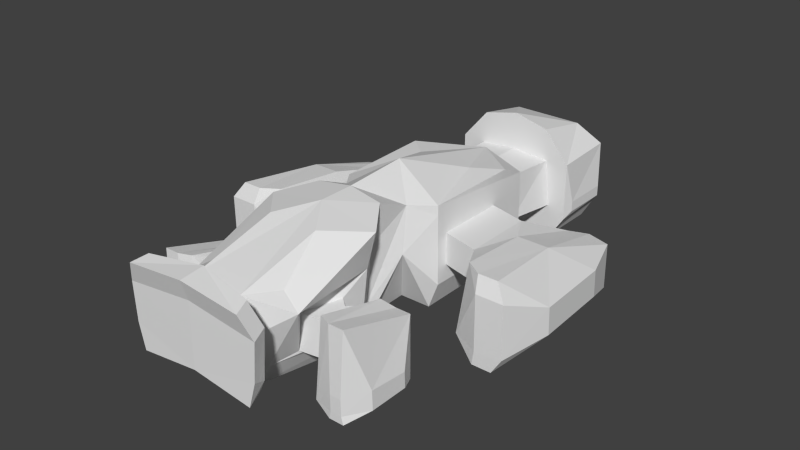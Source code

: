 # Source: fighter-bomber.blend  (saved by Blender 2.64.2; exported with 4.5.12 LTS)
import bpy
from mathutils import Matrix  # noqa: F401  (used for matrix-valued properties, if any)

bpy.ops.wm.read_factory_settings(use_empty=True)
scene = bpy.context.scene
scene.name = 'Scene'

# ---- collections
col_collection_14 = bpy.data.collections.new('Collection 14'); scene.collection.children.link(col_collection_14)

# ---- world
world_world = bpy.data.worlds.new('World'); scene.world = world_world
world_world.color = (0.05088, 0.05088, 0.05088)
world_world.use_sun_shadow = False
world_world.sun_shadow_jitter_overblur = 0.0
world_world.cycles.sampling_method = 'MANUAL'
world_world.cycles.sample_map_resolution = 256

# ---- meshes
me_cube_001 = bpy.data.meshes.new('Cube.001')
me_cube_001.from_pydata([(2.248, 5.528, 0.0), (0.0, 5.528, 0.0), (2.248, 8.353, 0.0), (0.0, 8.034, 0.0), (0.0, 3.297, 0.0), (1.914, 2.527, 0.0), (0.4214, -3.33, 0.0), (1.914, -3.33, 0.0), (0.506, -6.05, 0.0), (0.8552, -6.21, 0.0), (1.408, -7.724, 0.0), (0.5024, -11.91, 0.0), (0.0, -13.71, 1.902), (2.578, -13.7, 1.592), (0.0, -14.41, 1.783), (2.803, -14.39, 1.427), (2.907, 5.528, 1.0), (2.735, 8.8, 1.0), (0.0, 8.8, 1.0), (0.0, 3.269, 1.16), (2.401, 2.5, 1.16), (0.0, -7.611, 6.027), (2.401, -3.358, 1.251), (1.612, -4.7, 2.976), (0.0, -7.71, 0.0), (0.8945, -6.177, 0.9492), (2.0, -7.69, 0.9417), (1.094, -11.88, 1.071), (1.176, -13.06, 2.833), (2.858, -13.68, 2.215), (0.0, -14.4, 2.962), (3.106, -14.36, 2.55), (2.907, 5.528, 3.792), (2.735, 8.8, 3.792), (0.0, 8.8, 3.792), (0.0, 3.167, 4.676), (2.401, 2.44, 4.396), (0.0, -6.05, 0.0), (2.401, -3.417, 4.487), (1.612, -4.467, 5.111), (0.0, -3.33, 0.0), (1.129, -6.037, 3.79), (2.234, -7.551, 3.782), (2.69, -11.74, 3.912), (1.176, -13.06, 4.709), (2.997, -13.65, 4.422), (0.0, -14.38, 4.67), (3.221, -14.34, 4.257), (1.676, 5.528, 5.24), (0.0, 5.528, 5.635), (1.676, 8.281, 4.707), (0.0, 8.281, 4.707), (1.595, 3.172, 3.757), (2.476, 1.115, 4.987), (0.0, -2.978, 6.193), (0.0, -5.95, 6.027), (1.605, -6.061, 5.813), (2.71, -7.567, 5.518), (1.812, -11.56, 4.485), (0.0, -13.58, 5.71), (2.547, -13.96, 5.468), (0.0, -14.66, 5.592), (2.771, -14.65, 5.303), (3.047, 6.012, 1.3), (3.047, 8.316, 1.3), (3.047, 6.012, 1.8), (3.047, 8.316, 1.8), (2.401, 0.5024, 2.0), (2.401, -2.811, 2.0), (2.401, 0.4728, 3.5), (2.401, -2.84, 3.5), (4.149, 0.04358, 2.0), (4.149, -3.27, 2.0), (4.149, 0.01402, 3.5), (4.149, -3.299, 3.5), (4.698, 2.331, 0.1482), (4.698, -5.121, 0.7139), (5.103, 2.265, 2.461), (5.103, -4.908, 3.958), (5.871, 2.818, 0.0), (5.871, -5.644, 0.0), (5.871, 2.788, 2.339), (5.871, -5.407, 3.958), (6.79, 2.818, 0.0), (6.79, -5.644, 0.0), (6.79, 2.788, 2.142), (6.79, -5.407, 3.958), (7.53, 0.6403, 0.816), (7.917, -3.431, 1.09), (7.53, 0.5749, 2.098), (7.917, -3.496, 2.372), (5.982, -5.667, 0.6899), (5.982, -5.702, 3.231), (6.679, -5.667, 0.6899), (6.679, -5.702, 3.231), (7.269, -5.702, 3.231), (7.279, -5.667, 0.7607), (2.547, -9.162, 1.3), (2.547, -10.45, 1.3), (2.547, -9.174, 3.0), (2.547, -10.46, 3.0), (2.919, -8.838, 1.3), (2.919, -10.77, 1.3), (2.919, -8.855, 3.0), (2.919, -10.78, 3.0), (3.114, -8.129, 0.0), (3.114, -11.46, 0.2942), (3.414, -8.159, 3.182), (3.414, -11.37, 3.983), (3.982, -7.911, 0.0), (3.982, -11.7, 0.0), (3.982, -7.925, 2.901), (3.982, -11.59, 3.983), (4.662, -7.911, 0.0), (4.662, -11.7, 0.0), (4.662, -7.925, 2.901), (4.662, -11.59, 3.983), (5.209, -8.886, 0.3557), (5.209, -10.71, 0.3557), (5.209, -8.915, 1.089), (5.209, -10.74, 1.243), (4.064, -11.71, 0.3504), (4.064, -11.72, 1.093), (4.58, -11.71, 0.3504), (4.58, -11.72, 1.093), (1.999, -8.865, 1.3), (1.481, -10.62, 1.3), (2.097, -8.806, 3.0), (1.579, -10.56, 3.0), (1.182, -9.203, 5.726), (1.32, 0.09478, 5.102), (2.401, -3.417, 4.934), (0.0, 3.599, 3.922), (6.372, -1.35, 3.549), (2.02, 5.528, 1.5), (0.0, 5.528, 1.5), (1.595, 3.207, 1.5), (1.784, 5.528, 3.697), (0.0, 3.658, 1.5), (0.0, 5.528, 3.861), (0.0, -11.91, 0.0), (0.0, -13.06, 4.709), (4.975, -1.456, 3.624)], [], [(2, 0, 1, 3), (38, 39, 23, 22), (44, 45, 29, 28), (28, 29, 13), (23, 25, 9), (26, 27, 11, 10), (0, 2, 17, 16), (29, 31, 15, 13), (37, 8, 24), (11, 27, 28), (25, 26, 10, 9), (7, 22, 23), (14, 15, 31, 30), (32, 33, 50, 48), (8, 9, 24), (45, 47, 31, 29), (39, 41, 25, 23), (30, 31, 47, 46), (43, 44, 28, 27), (41, 42, 26, 25), (9, 10, 24), (50, 51, 49, 48), (60, 62, 47, 45), (40, 4, 6), (46, 47, 62, 61), (59, 61, 62, 60), (56, 57, 42, 41), (6, 8, 37, 40), (57, 58, 43, 42), (6, 23, 8), (23, 9, 8), (39, 56, 41), (58, 44, 43), (44, 60, 45), (12, 13, 15, 14), (4, 5, 7, 6), (64, 63, 16, 17), (65, 66, 33, 32), (66, 64, 17, 33), (63, 65, 32, 16), (50, 33, 34, 51), (5, 20, 22, 7), (7, 23, 6), (68, 70, 38, 22), (69, 67, 20, 36), (36, 38, 70, 69), (67, 68, 22, 20), (72, 74, 70, 68), (73, 71, 67, 69), (71, 72, 68, 67), (76, 78, 74, 72), (92, 76, 91), (81, 79, 75, 77), (79, 80, 76, 75), (85, 83, 79, 81), (83, 84, 80, 79), (89, 87, 83, 85), (87, 88, 84, 83), (76, 80, 91), (92, 94, 86, 82), (93, 91, 80, 84), (33, 17, 18, 34), (17, 2, 3, 18), (96, 93, 84), (94, 93, 95), (93, 96, 95), (86, 94, 95), (86, 95, 90), (90, 95, 96), (96, 88, 90), (96, 84, 88), (91, 93, 94, 92), (101, 102, 98, 97), (99, 100, 104, 103), (102, 104, 100, 98), (103, 101, 97, 99), (107, 105, 101, 103), (105, 106, 102, 101), (103, 104, 108), (106, 108, 104, 102), (106, 110, 121), (111, 109, 105, 107), (109, 110, 106, 105), (107, 108, 112, 111), (115, 113, 109, 111), (113, 114, 110, 109), (111, 112, 116, 115), (115, 116, 120, 119), (119, 117, 113, 115), (122, 106, 121), (122, 124, 116, 112), (123, 121, 110, 114), (117, 119, 120, 118), (120, 124, 123), (116, 124, 120), (42, 43, 128, 127), (43, 27, 126, 128), (125, 126, 27, 26), (26, 42, 127, 125), (127, 99, 97, 125), (99, 127, 128, 100), (126, 98, 100, 128), (125, 97, 98, 126), (65, 63, 64, 66), (129, 58, 57), (52, 132, 35, 36), (87, 89, 90, 88), (92, 82, 78), (76, 92, 78), (107, 103, 108), (123, 118, 120), (123, 114, 118), (106, 122, 112), (106, 112, 108), (113, 117, 118, 114), (121, 123, 124, 122), (77, 75, 71, 73), (75, 76, 72, 71), (39, 54, 55, 56), (38, 131, 39), (131, 54, 39), (36, 131, 38), (53, 131, 36), (131, 53, 130), (131, 130, 54), (36, 20, 136, 52), (19, 20, 5, 4), (35, 54, 130), (53, 35, 130), (86, 90, 133), (133, 90, 89), (89, 85, 133), (133, 85, 81), (133, 82, 86), (133, 78, 82), (133, 81, 77), (69, 70, 74), (73, 69, 74), (134, 0, 16), (134, 135, 1, 0), (138, 136, 20, 19), (32, 137, 134, 16), (53, 36, 35), (137, 32, 48), (48, 49, 139, 137), (56, 55, 21, 57), (57, 21, 129), (44, 59, 60), (58, 129, 44), (12, 28, 13), (28, 12, 11), (140, 11, 12), (24, 10, 11, 140), (44, 129, 21), (141, 59, 44), (21, 141, 44), (52, 137, 139, 132), (134, 136, 138, 135), (137, 52, 136, 134), (74, 78, 142), (142, 77, 73), (78, 133, 142), (73, 74, 142), (133, 77, 142)])
me_cube_001.use_remesh_preserve_volume = False
me_cube_001.use_remesh_preserve_attributes = False
me_cube_001.use_mirror_vertex_groups = False
me_cube_001.update()

# ---- objects
ob_cube = bpy.data.objects.new('Cube', me_cube_001)

# ---- transforms, parenting, visibility, modifiers, constraints
ob_cube.location = (0.0, 0.0, 0.0)
ob_cube.lineart.crease_threshold = 0.0
_m = ob_cube.modifiers.new('Mirror', 'MIRROR')

# ---- collection membership
col_collection_14.objects.link(ob_cube)

# ---- scene / render settings (as saved in the file)
scene.frame_start = 1; scene.frame_end = 250; scene.frame_set(0)
scene.render.engine = 'BLENDER_EEVEE_NEXT'
scene.render.image_settings.color_mode = 'RGB'
scene.render.image_settings.compression = 90
scene.render.resolution_percentage = 50
scene.render.dither_intensity = 0.0
scene.render.bake_margin = 2
scene.render.bake_bias = 0.0
scene.cycles.use_denoising = False
scene.cycles.samples = 10
scene.cycles.sampling_pattern = 'TABULATED_SOBOL'
scene.cycles.light_sampling_threshold = 0.0
scene.cycles.use_adaptive_sampling = False
scene.cycles.use_light_tree = False
scene.cycles.blur_glossy = 0.0
scene.cycles.volume_bounces = 1
scene.cycles.pixel_filter_type = 'GAUSSIAN'
scene.cycles.sample_clamp_indirect = 0.0
scene.view_settings.view_transform = 'Standard'
bpy.context.view_layer.update()

# ---- added for rendering (the .blend has no active camera and no usable light): camera, sun
cam_auto = bpy.data.cameras.new('AutoCamera')
cam_auto.lens = 50.0
cam_auto.sensor_width = 36.0
cam_auto.clip_end = 1000.0
ob_auto_camera = bpy.data.objects.new('AutoCamera', cam_auto)
scene.collection.objects.link(ob_auto_camera)
ob_auto_camera.location = (26.8076, -35.0995, 24.5428)
ob_auto_camera.rotation_euler = (1.09748, -7.21219e-08, 0.694738)
scene.camera = ob_auto_camera
light_auto_sun = bpy.data.lights.new('AutoSun', 'SUN')
light_auto_sun.energy = 3.0
light_auto_sun.angle = 0.0523599
ob_auto_sun = bpy.data.objects.new('AutoSun', light_auto_sun)
scene.collection.objects.link(ob_auto_sun)
ob_auto_sun.rotation_euler = (0.872665, 0.174533, 0.523599)
bpy.context.view_layer.update()
